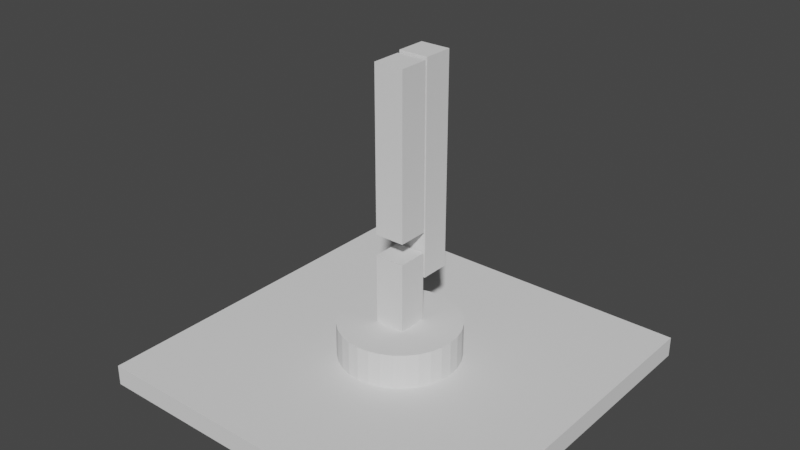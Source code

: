 # Source: pretotype-arm.blend  (saved by Blender 3.0.42; exported with 4.5.12 LTS)
import bpy
from mathutils import Matrix  # noqa: F401  (used for matrix-valued properties, if any)

bpy.ops.wm.read_factory_settings(use_empty=True)
scene = bpy.context.scene
scene.name = 'Scene'

# ---- collections
col_collection = bpy.data.collections.new('Collection'); scene.collection.children.link(col_collection)

# ---- world
world_world = bpy.data.worlds.new('World'); scene.world = world_world
world_world.use_nodes = True; world_world.node_tree.nodes.clear()
_N = world_world.node_tree.nodes; _L = world_world.node_tree.links
n0 = _N.new('ShaderNodeOutputWorld'); n0.name = 'World Output'; n0.location = (300, 300)
n1 = _N.new('ShaderNodeBackground'); n1.name = 'Background'; n1.location = (10, 300)
n1.inputs[0].default_value = (0.05088, 0.05088, 0.05088, 1.0)
_L.new(n1.outputs[0], n0.inputs[0])
n0.is_active_output = True
world_world.color = (0.05088, 0.05088, 0.05088)
world_world.use_sun_shadow = False
world_world.sun_shadow_jitter_overblur = 0.0

# ---- meshes
me_cube_001 = bpy.data.meshes.new('Cube.001')
me_cube_001.from_pydata([(-3.109, -3.109, 0.0), (-3.109, -3.109, 0.3413), (-3.109, 3.109, 0.0), (-3.109, 3.109, 0.3413), (3.109, -3.109, 0.0), (3.109, -3.109, 0.3413), (3.109, 3.109, 0.0), (3.109, 3.109, 0.3413)], [], [(0, 1, 3, 2), (2, 3, 7, 6), (6, 7, 5, 4), (4, 5, 1, 0), (2, 6, 4, 0), (7, 3, 1, 5)])
_uv = me_cube_001.uv_layers.new(name='UVMap')
_uv.uv.foreach_set('vector', [0.375, 0.0, 0.625, 0.0, 0.625, 0.25, 0.375, 0.25, 0.375, 0.25, 0.625, 0.25, 0.625, 0.5, 0.375, 0.5, 0.375, 0.5, 0.625, 0.5, 0.625, 0.75, 0.375, 0.75, 0.375, 0.75, 0.625, 0.75, 0.625, 1.0, 0.375, 1.0, 0.125, 0.5, 0.375, 0.5, 0.375, 0.75, 0.125, 0.75, 0.625, 0.5, 0.875, 0.5, 0.875, 0.75, 0.625, 0.75])
me_cube_001.use_remesh_fix_poles = True
me_cube_001.use_remesh_preserve_attributes = False
me_cube_001.update()
me_cube_002 = bpy.data.meshes.new('Cube.002')
me_cube_002.from_pydata([(-0.2519, -0.2519, -0.6119), (-0.2519, -0.2519, 0.6119), (-0.2519, 0.2519, -0.6119), (-0.2519, 0.2519, 0.6119), (0.2519, -0.2519, -0.6119), (0.2519, -0.2519, 0.6119), (0.2519, 0.2519, -0.6119), (0.2519, 0.2519, 0.6119), (0.0, 1.0, -1.247), (0.0, 1.0, -0.558), (0.1951, 0.9808, -1.247), (0.1951, 0.9808, -0.558), (0.3827, 0.9239, -1.247), (0.3827, 0.9239, -0.558), (0.5556, 0.8315, -1.247), (0.5556, 0.8315, -0.558), (0.7071, 0.7071, -1.247), (0.7071, 0.7071, -0.558), (0.8315, 0.5556, -1.247), (0.8315, 0.5556, -0.558), (0.9239, 0.3827, -1.247), (0.9239, 0.3827, -0.558), (0.9808, 0.1951, -1.247), (0.9808, 0.1951, -0.558), (1.0, -4.371e-08, -1.247), (1.0, -4.371e-08, -0.558), (0.9808, -0.1951, -1.247), (0.9808, -0.1951, -0.558), (0.9239, -0.3827, -1.247), (0.9239, -0.3827, -0.558), (0.8315, -0.5556, -1.247), (0.8315, -0.5556, -0.558), (0.7071, -0.7071, -1.247), (0.7071, -0.7071, -0.558), (0.5556, -0.8315, -1.247), (0.5556, -0.8315, -0.558), (0.3827, -0.9239, -1.247), (0.3827, -0.9239, -0.558), (0.1951, -0.9808, -1.247), (0.1951, -0.9808, -0.558), (-8.742e-08, -1.0, -1.247), (-8.742e-08, -1.0, -0.558), (-0.1951, -0.9808, -1.247), (-0.1951, -0.9808, -0.558), (-0.3827, -0.9239, -1.247), (-0.3827, -0.9239, -0.558), (-0.5556, -0.8315, -1.247), (-0.5556, -0.8315, -0.558), (-0.7071, -0.7071, -1.247), (-0.7071, -0.7071, -0.558), (-0.8315, -0.5556, -1.247), (-0.8315, -0.5556, -0.558), (-0.9239, -0.3827, -1.247), (-0.9239, -0.3827, -0.558), (-0.9808, -0.1951, -1.247), (-0.9808, -0.1951, -0.558), (-1.0, 1.192e-08, -1.247), (-1.0, 1.192e-08, -0.558), (-0.9808, 0.1951, -1.247), (-0.9808, 0.1951, -0.558), (-0.9239, 0.3827, -1.247), (-0.9239, 0.3827, -0.558), (-0.8315, 0.5556, -1.247), (-0.8315, 0.5556, -0.558), (-0.7071, 0.7071, -1.247), (-0.7071, 0.7071, -0.558), (-0.5556, 0.8315, -1.247), (-0.5556, 0.8315, -0.558), (-0.3827, 0.9239, -1.247), (-0.3827, 0.9239, -0.558), (-0.1951, 0.9808, -1.247), (-0.1951, 0.9808, -0.558)], [], [(0, 1, 3, 2), (2, 3, 7, 6), (6, 7, 5, 4), (4, 5, 1, 0), (2, 6, 4, 0), (7, 3, 1, 5), (8, 9, 11, 10), (10, 11, 13, 12), (12, 13, 15, 14), (14, 15, 17, 16), (16, 17, 19, 18), (18, 19, 21, 20), (20, 21, 23, 22), (22, 23, 25, 24), (24, 25, 27, 26), (26, 27, 29, 28), (28, 29, 31, 30), (30, 31, 33, 32), (32, 33, 35, 34), (34, 35, 37, 36), (36, 37, 39, 38), (38, 39, 41, 40), (40, 41, 43, 42), (42, 43, 45, 44), (44, 45, 47, 46), (46, 47, 49, 48), (48, 49, 51, 50), (50, 51, 53, 52), (52, 53, 55, 54), (54, 55, 57, 56), (56, 57, 59, 58), (58, 59, 61, 60), (60, 61, 63, 62), (62, 63, 65, 64), (64, 65, 67, 66), (66, 67, 69, 68), (11, 9, 71, 69, 67, 65, 63, 61, 59, 57, 55, 53, 51, 49, 47, 45, 43, 41, 39, 37, 35, 33, 31, 29, 27, 25, 23, 21, 19, 17, 15, 13), (68, 69, 71, 70), (70, 71, 9, 8), (8, 10, 12, 14, 16, 18, 20, 22, 24, 26, 28, 30, 32, 34, 36, 38, 40, 42, 44, 46, 48, 50, 52, 54, 56, 58, 60, 62, 64, 66, 68, 70)])
_uv = me_cube_002.uv_layers.new(name='UVMap')
_uv.uv.foreach_set('vector', [0.375, 0.0, 0.625, 0.0, 0.625, 0.25, 0.375, 0.25, 0.375, 0.25, 0.625, 0.25, 0.625, 0.5, 0.375, 0.5, 0.375, 0.5, 0.625, 0.5, 0.625, 0.75, 0.375, 0.75, 0.375, 0.75, 0.625, 0.75, 0.625, 1.0, 0.375, 1.0, 0.125, 0.5, 0.375, 0.5, 0.375, 0.75, 0.125, 0.75, 0.625, 0.5, 0.875, 0.5, 0.875, 0.75, 0.625, 0.75, 1.0, 0.5, 1.0, 1.0, 0.9688, 1.0, 0.9688, 0.5, 0.9688, 0.5, 0.9688, 1.0, 0.9375, 1.0, 0.9375, 0.5, 0.9375, 0.5, 0.9375, 1.0, 0.9062, 1.0, 0.9062, 0.5, 0.9062, 0.5, 0.9062, 1.0, 0.875, 1.0, 0.875, 0.5, 0.875, 0.5, 0.875, 1.0, 0.8438, 1.0, 0.8438, 0.5, 0.8438, 0.5, 0.8438, 1.0, 0.8125, 1.0, 0.8125, 0.5, 0.8125, 0.5, 0.8125, 1.0, 0.7812, 1.0, 0.7812, 0.5, 0.7812, 0.5, 0.7812, 1.0, 0.75, 1.0, 0.75, 0.5, 0.75, 0.5, 0.75, 1.0, 0.7188, 1.0, 0.7188, 0.5, 0.7188, 0.5, 0.7188, 1.0, 0.6875, 1.0, 0.6875, 0.5, 0.6875, 0.5, 0.6875, 1.0, 0.6562, 1.0, 0.6562, 0.5, 0.6562, 0.5, 0.6562, 1.0, 0.625, 1.0, 0.625, 0.5, 0.625, 0.5, 0.625, 1.0, 0.5938, 1.0, 0.5938, 0.5, 0.5938, 0.5, 0.5938, 1.0, 0.5625, 1.0, 0.5625, 0.5, 0.5625, 0.5, 0.5625, 1.0, 0.5312, 1.0, 0.5312, 0.5, 0.5312, 0.5, 0.5312, 1.0, 0.5, 1.0, 0.5, 0.5, 0.5, 0.5, 0.5, 1.0, 0.4688, 1.0, 0.4688, 0.5, 0.4688, 0.5, 0.4688, 1.0, 0.4375, 1.0, 0.4375, 0.5, 0.4375, 0.5, 0.4375, 1.0, 0.4062, 1.0, 0.4062, 0.5, 0.4062, 0.5, 0.4062, 1.0, 0.375, 1.0, 0.375, 0.5, 0.375, 0.5, 0.375, 1.0, 0.3438, 1.0, 0.3438, 0.5, 0.3438, 0.5, 0.3438, 1.0, 0.3125, 1.0, 0.3125, 0.5, 0.3125, 0.5, 0.3125, 1.0, 0.2812, 1.0, 0.2812, 0.5, 0.2812, 0.5, 0.2812, 1.0, 0.25, 1.0, 0.25, 0.5, 0.25, 0.5, 0.25, 1.0, 0.2188, 1.0, 0.2188, 0.5, 0.2188, 0.5, 0.2188, 1.0, 0.1875, 1.0, 0.1875, 0.5, 0.1875, 0.5, 0.1875, 1.0, 0.1562, 1.0, 0.1562, 0.5, 0.1562, 0.5, 0.1562, 1.0, 0.125, 1.0, 0.125, 0.5, 0.125, 0.5, 0.125, 1.0, 0.09375, 1.0, 0.09375, 0.5, 0.09375, 0.5, 0.09375, 1.0, 0.0625, 1.0, 0.0625, 0.5, 0.2968, 0.4854, 0.25, 0.49, 0.2032, 0.4854, 0.1582, 0.4717, 0.1167, 0.4496, 0.08029, 0.4197, 0.05045, 0.3833, 0.02827, 0.3418, 0.01461, 0.2968, 0.01, 0.25, 0.01461, 0.2032, 0.02827, 0.1582, 0.05045, 0.1167, 0.08029, 0.08029, 0.1167, 0.05045, 0.1582, 0.02827, 0.2032, 0.01461, 0.25, 0.01, 0.2968, 0.01461, 0.3418, 0.02827, 0.3833, 0.05045, 0.4197, 0.08029, 0.4496, 0.1167, 0.4717, 0.1582, 0.4854, 0.2032, 0.49, 0.25, 0.4854, 0.2968, 0.4717, 0.3418, 0.4496, 0.3833, 0.4197, 0.4197, 0.3833, 0.4496, 0.3418, 0.4717, 0.0625, 0.5, 0.0625, 1.0, 0.03125, 1.0, 0.03125, 0.5, 0.03125, 0.5, 0.03125, 1.0, 0.0, 1.0, 0.0, 0.5, 0.75, 0.49, 0.7968, 0.4854, 0.8418, 0.4717, 0.8833, 0.4496, 0.9197, 0.4197, 0.9496, 0.3833, 0.9717, 0.3418, 0.9854, 0.2968, 0.99, 0.25, 0.9854, 0.2032, 0.9717, 0.1582, 0.9496, 0.1167, 0.9197, 0.08029, 0.8833, 0.05045, 0.8418, 0.02827, 0.7968, 0.01461, 0.75, 0.01, 0.7032, 0.01461, 0.6582, 0.02827, 0.6167, 0.05045, 0.5803, 0.08029, 0.5504, 0.1167, 0.5283, 0.1582, 0.5146, 0.2032, 0.51, 0.25, 0.5146, 0.2968, 0.5283, 0.3418, 0.5504, 0.3833, 0.5803, 0.4197, 0.6167, 0.4496, 0.6582, 0.4717, 0.7032, 0.4854])
me_cube_002.use_remesh_fix_poles = True
me_cube_002.use_remesh_preserve_attributes = False
me_cube_002.update()
me_cube_003 = bpy.data.meshes.new('Cube.003')
me_cube_003.from_pydata([(-0.2519, -0.2519, -0.2558), (-0.2519, -0.2519, 3.28), (-0.2519, 0.2519, -0.2558), (-0.2519, 0.2519, 3.28), (0.2519, -0.2519, -0.2558), (0.2519, -0.2519, 3.28), (0.2519, 0.2519, -0.2558), (0.2519, 0.2519, 3.28)], [], [(0, 1, 3, 2), (2, 3, 7, 6), (6, 7, 5, 4), (4, 5, 1, 0), (2, 6, 4, 0), (7, 3, 1, 5)])
_uv = me_cube_003.uv_layers.new(name='UVMap')
_uv.uv.foreach_set('vector', [0.375, 0.0, 0.625, 0.0, 0.625, 0.25, 0.375, 0.25, 0.375, 0.25, 0.625, 0.25, 0.625, 0.5, 0.375, 0.5, 0.375, 0.5, 0.625, 0.5, 0.625, 0.75, 0.375, 0.75, 0.375, 0.75, 0.625, 0.75, 0.625, 1.0, 0.375, 1.0, 0.125, 0.5, 0.375, 0.5, 0.375, 0.75, 0.125, 0.75, 0.625, 0.5, 0.875, 0.5, 0.875, 0.75, 0.625, 0.75])
me_cube_003.use_remesh_fix_poles = True
me_cube_003.use_remesh_preserve_attributes = False
me_cube_003.update()
me_cube_004 = bpy.data.meshes.new('Cube.004')
me_cube_004.from_pydata([(-0.2519, -0.2519, -0.2558), (-0.2519, -0.2519, 2.449), (-0.2519, 0.2519, -0.2558), (-0.2519, 0.2519, 2.449), (0.2519, -0.2519, -0.2558), (0.2519, -0.2519, 2.449), (0.2519, 0.2519, -0.2558), (0.2519, 0.2519, 2.449)], [], [(0, 1, 3, 2), (2, 3, 7, 6), (6, 7, 5, 4), (4, 5, 1, 0), (2, 6, 4, 0), (7, 3, 1, 5)])
_uv = me_cube_004.uv_layers.new(name='UVMap')
_uv.uv.foreach_set('vector', [0.375, 0.0, 0.625, 0.0, 0.625, 0.25, 0.375, 0.25, 0.375, 0.25, 0.625, 0.25, 0.625, 0.5, 0.375, 0.5, 0.375, 0.5, 0.625, 0.5, 0.625, 0.75, 0.375, 0.75, 0.375, 0.75, 0.625, 0.75, 0.625, 1.0, 0.375, 1.0, 0.125, 0.5, 0.375, 0.5, 0.375, 0.75, 0.125, 0.75, 0.625, 0.5, 0.875, 0.5, 0.875, 0.75, 0.625, 0.75])
me_cube_004.use_remesh_fix_poles = True
me_cube_004.use_remesh_preserve_attributes = False
me_cube_004.update()

# ---- objects
ob_base = bpy.data.objects.new('base', me_cube_001)
ob_j0 = bpy.data.objects.new('j0', me_cube_002)
ob_j1 = bpy.data.objects.new('j1', me_cube_003)
ob_j2 = bpy.data.objects.new('j2', me_cube_004)

# ---- transforms, parenting, visibility, modifiers, constraints
ob_base.location = (0.0, 0.0, 0.0)
ob_j0.parent = ob_base
ob_j0.location = (0.0, 0.0, 1.488)
ob_j1.parent = ob_j0
ob_j1.matrix_parent_inverse = Matrix(((1.0, -0.0, 0.0, -0.0), (-0.0, 1.0, -0.0, 0.0), (0.0, -0.0, 1.0, -1.488), (-0.0, 0.0, -0.0, 1.0)))
ob_j1.location = (0.0, 0.541, 1.91)
ob_j2.parent = ob_j1
ob_j2.matrix_parent_inverse = Matrix(((1.0, -0.0, 0.0, -0.0), (-0.0, 1.0, -0.0, -0.541), (0.0, -0.0, 1.0, -1.91), (-0.0, 0.0, -0.0, 1.0)))
ob_j2.location = (5.947e-16, 0.0, 4.898)
ob_j2.rotation_euler = (-0.0, -3.142, -0.0)

# ---- collection membership
col_collection.objects.link(ob_base)
col_collection.objects.link(ob_j0)
col_collection.objects.link(ob_j1)
col_collection.objects.link(ob_j2)

# ---- scene / render settings (as saved in the file)
scene.frame_start = 1; scene.frame_end = 250; scene.frame_set(1)
scene.render.engine = 'BLENDER_EEVEE_NEXT'
scene.cycles.sampling_pattern = 'TABULATED_SOBOL'
scene.cycles.use_light_tree = False
scene.view_settings.view_transform = 'Filmic'
bpy.context.view_layer.update()

# ---- added for rendering (the .blend has no active camera and no usable light): camera, sun
cam_auto = bpy.data.cameras.new('AutoCamera')
cam_auto.lens = 50.0
cam_auto.sensor_width = 36.0
cam_auto.clip_end = 1000.0
ob_auto_camera = bpy.data.objects.new('AutoCamera', cam_auto)
scene.collection.objects.link(ob_auto_camera)
ob_auto_camera.location = (9.44716, -11.3366, 10.1526)
ob_auto_camera.rotation_euler = (1.09748, -7.21219e-08, 0.694738)
scene.camera = ob_auto_camera
light_auto_sun = bpy.data.lights.new('AutoSun', 'SUN')
light_auto_sun.energy = 3.0
light_auto_sun.angle = 0.0523599
ob_auto_sun = bpy.data.objects.new('AutoSun', light_auto_sun)
scene.collection.objects.link(ob_auto_sun)
ob_auto_sun.rotation_euler = (0.872665, 0.174533, 0.523599)
bpy.context.view_layer.update()
